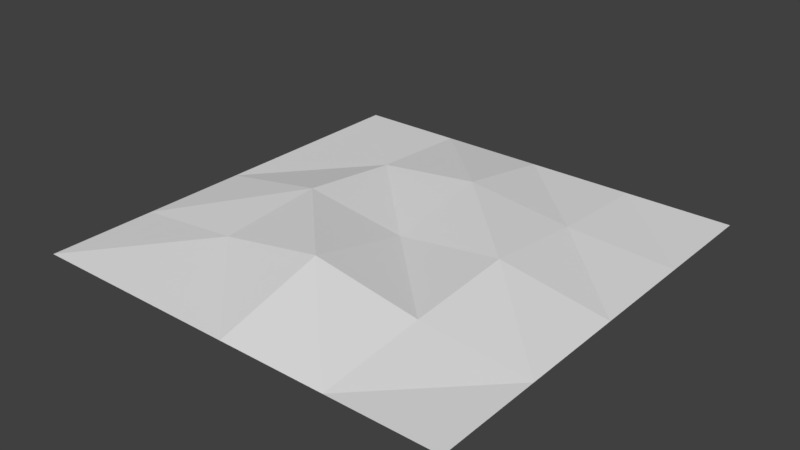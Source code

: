 # Source: Sand_tile.blend  (saved by Blender 2.78.0; exported with 4.5.12 LTS)
import bpy
from mathutils import Matrix  # noqa: F401  (used for matrix-valued properties, if any)

bpy.ops.wm.read_factory_settings(use_empty=True)
scene = bpy.context.scene
scene.name = 'Scene'

# ---- collections
col_collection_1 = bpy.data.collections.new('Collection 1'); scene.collection.children.link(col_collection_1)

# ---- materials (node trees are filled in below, after node groups)
mat_material = bpy.data.materials.new('Material')
mat_material.alpha_threshold = 0.0
mat_material.use_transparent_shadow = False
mat_material.roughness = 0.5
mat_material.line_color = (0.0, 0.0, 0.0, 1.0)

# ---- material node trees

# ---- world
world_world = bpy.data.worlds.new('World'); scene.world = world_world
world_world.color = (0.05088, 0.05088, 0.05088)
world_world.use_sun_shadow = False
world_world.sun_shadow_jitter_overblur = 0.0
world_world.cycles.sampling_method = 'MANUAL'

# ---- meshes
me_cube = bpy.data.meshes.new('Cube')
me_cube.from_pydata([(1.605, 1.605, 1.001), (1.605, -1.605, 1.001), (-1.605, -1.605, 1.001), (-1.605, 1.605, 1.001), (1.605, 1.721e-06, 1.001), (5.544e-07, 1.605, 1.001), (-6.776e-07, -1.605, 1.001), (-1.605, 3.065e-06, 1.001), (-6.173e-08, 0.000193, 1.026), (1.605, -0.8025, 1.001), (-0.8025, 1.605, 1.001), (-0.8025, -1.605, 1.001), (-1.605, 0.8025, 1.001), (1.605, 0.8025, 1.001), (0.8025, 1.605, 1.001), (0.8025, -1.605, 1.001), (-1.605, -0.8025, 1.001), (-3.694e-07, -0.804, 1.217), (2.462e-07, 0.8051, 1.138), (0.8037, -0.0009963, 1.136), (-0.8037, -0.0009956, 1.136), (-0.8025, 0.8025, 1.042), (0.8025, 0.8025, 1.042), (0.8031, -0.8023, 1.077), (-0.8031, -0.8023, 1.077)], [], [(24, 2, 11), (17, 15, 23), (18, 19, 22), (21, 7, 20), (21, 8, 18), (10, 18, 5), (3, 21, 10), (22, 4, 13), (14, 13, 0), (5, 22, 14), (9, 15, 1), (19, 9, 4), (8, 23, 19), (24, 6, 17), (20, 17, 8), (20, 16, 24), (24, 16, 2), (17, 6, 15), (18, 8, 19), (21, 12, 7), (21, 20, 8), (10, 21, 18), (3, 12, 21), (22, 19, 4), (14, 22, 13), (5, 18, 22), (9, 23, 15), (19, 23, 9), (8, 17, 23), (24, 11, 6), (20, 24, 17), (20, 7, 16)])
_uv = me_cube.uv_layers.new(name='UVMap')
_uv.uv.foreach_set('vector', [0.2504, 0.2502, 0.0001755, 0.0002692, 0.25, 0.0001858, 0.4999, 0.2503, 0.7498, 0.0003102, 0.7494, 0.2505, 0.5, 0.75, 0.7497, 0.5002, 0.7499, 0.75, 0.2501, 0.7498, 0.0001571, 0.5, 0.25, 0.5, 0.2501, 0.7498, 0.4999, 0.5002, 0.5, 0.75, 0.2503, 0.9998, 0.5, 0.75, 0.5002, 0.9998, 0.0003959, 0.9999, 0.2501, 0.7498, 0.2503, 0.9998, 0.7499, 0.75, 0.9997, 0.5002, 0.9998, 0.7502, 0.7501, 0.9999, 0.9998, 0.7502, 0.9998, 0.9999, 0.5002, 0.9998, 0.7499, 0.75, 0.7501, 0.9999, 0.9997, 0.2503, 0.7498, 0.0003102, 0.9997, 0.0003844, 0.7497, 0.5002, 0.9997, 0.2503, 0.9997, 0.5002, 0.4999, 0.5002, 0.7494, 0.2505, 0.7497, 0.5002, 0.2504, 0.2502, 0.4998, 9.997e-05, 0.4999, 0.2503, 0.25, 0.5, 0.4999, 0.2503, 0.4999, 0.5002, 0.25, 0.5, 0.0001705, 0.2501, 0.2504, 0.2502, 0.2504, 0.2502, 0.0001705, 0.2501, 0.0001755, 0.0002692, 0.4999, 0.2503, 0.4998, 9.997e-05, 0.7498, 0.0003102, 0.5, 0.75, 0.4999, 0.5002, 0.7497, 0.5002, 0.2501, 0.7498, 9.997e-05, 0.7499, 0.0001571, 0.5, 0.2501, 0.7498, 0.25, 0.5, 0.4999, 0.5002, 0.2503, 0.9998, 0.2501, 0.7498, 0.5, 0.75, 0.0003959, 0.9999, 9.997e-05, 0.7499, 0.2501, 0.7498, 0.7499, 0.75, 0.7497, 0.5002, 0.9997, 0.5002, 0.7501, 0.9999, 0.7499, 0.75, 0.9998, 0.7502, 0.5002, 0.9998, 0.5, 0.75, 0.7499, 0.75, 0.9997, 0.2503, 0.7494, 0.2505, 0.7498, 0.0003102, 0.7497, 0.5002, 0.7494, 0.2505, 0.9997, 0.2503, 0.4999, 0.5002, 0.4999, 0.2503, 0.7494, 0.2505, 0.2504, 0.2502, 0.25, 0.0001858, 0.4998, 9.997e-05, 0.25, 0.5, 0.2504, 0.2502, 0.4999, 0.2503, 0.25, 0.5, 0.0001571, 0.5, 0.0001705, 0.2501])
_ca = me_cube.color_attributes.new('Col', 'BYTE_COLOR', 'CORNER')
_ca.data.foreach_set('color', [0.5395, 0.4508, 0.1356, 1.0, 0.5395, 0.4508, 0.1356, 1.0, 0.5395, 0.4508, 0.1356, 1.0, 0.5395, 0.4508, 0.1356, 1.0, 0.5395, 0.4508, 0.1356, 1.0, 0.5395, 0.4508, 0.1356, 1.0, 0.5395, 0.4508, 0.1356, 1.0, 0.5395, 0.4508, 0.1356, 1.0, 0.5395, 0.4508, 0.1356, 1.0, 0.5395, 0.4508, 0.1356, 1.0, 0.5395, 0.4508, 0.1356, 1.0, 0.5395, 0.4508, 0.1356, 1.0, 0.5395, 0.4508, 0.1356, 1.0, 0.5395, 0.4508, 0.1356, 1.0, 0.5395, 0.4508, 0.1356, 1.0, 0.5395, 0.4508, 0.1356, 1.0, 0.5395, 0.4508, 0.1356, 1.0, 0.5395, 0.4508, 0.1356, 1.0, 0.5395, 0.4508, 0.1356, 1.0, 0.5395, 0.4508, 0.1356, 1.0, 0.5395, 0.4508, 0.1356, 1.0, 0.5395, 0.4508, 0.1356, 1.0, 0.5395, 0.4508, 0.1356, 1.0, 0.5395, 0.4508, 0.1356, 1.0, 0.5395, 0.4508, 0.1356, 1.0, 0.5395, 0.4508, 0.1356, 1.0, 0.5395, 0.4508, 0.1356, 1.0, 0.5395, 0.4508, 0.1356, 1.0, 0.5395, 0.4508, 0.1356, 1.0, 0.5395, 0.4508, 0.1356, 1.0, 0.5395, 0.4508, 0.1356, 1.0, 0.5395, 0.4508, 0.1356, 1.0, 0.5395, 0.4508, 0.1356, 1.0, 0.5395, 0.4508, 0.1356, 1.0, 0.5395, 0.4508, 0.1356, 1.0, 0.5395, 0.4508, 0.1356, 1.0, 0.5395, 0.4508, 0.1356, 1.0, 0.5395, 0.4508, 0.1356, 1.0, 0.5395, 0.4508, 0.1356, 1.0, 0.5395, 0.4508, 0.1356, 1.0, 0.5395, 0.4508, 0.1356, 1.0, 0.5395, 0.4508, 0.1356, 1.0, 0.5395, 0.4508, 0.1356, 1.0, 0.5395, 0.4508, 0.1356, 1.0, 0.5395, 0.4508, 0.1356, 1.0, 0.5395, 0.4508, 0.1356, 1.0, 0.5395, 0.4508, 0.1356, 1.0, 0.5395, 0.4508, 0.1356, 1.0, 0.5395, 0.4508, 0.1356, 1.0, 0.5395, 0.4508, 0.1356, 1.0, 0.5395, 0.4508, 0.1356, 1.0, 0.5395, 0.4508, 0.1356, 1.0, 0.5395, 0.4508, 0.1356, 1.0, 0.5395, 0.4508, 0.1356, 1.0, 0.5395, 0.4508, 0.1356, 1.0, 0.5395, 0.4508, 0.1356, 1.0, 0.5395, 0.4508, 0.1356, 1.0, 0.5395, 0.4508, 0.1356, 1.0, 0.5395, 0.4508, 0.1356, 1.0, 0.5395, 0.4508, 0.1356, 1.0, 0.5395, 0.4508, 0.1356, 1.0, 0.5395, 0.4508, 0.1356, 1.0, 0.5395, 0.4508, 0.1356, 1.0, 0.5395, 0.4508, 0.1356, 1.0, 0.5395, 0.4508, 0.1356, 1.0, 0.5395, 0.4508, 0.1356, 1.0, 0.5395, 0.4508, 0.1356, 1.0, 0.5395, 0.4508, 0.1356, 1.0, 0.5395, 0.4508, 0.1356, 1.0, 0.5395, 0.4508, 0.1356, 1.0, 0.5395, 0.4508, 0.1356, 1.0, 0.5395, 0.4508, 0.1356, 1.0, 0.5395, 0.4508, 0.1356, 1.0, 0.5395, 0.4508, 0.1356, 1.0, 0.5395, 0.4508, 0.1356, 1.0, 0.5395, 0.4508, 0.1356, 1.0, 0.5395, 0.4508, 0.1356, 1.0, 0.5395, 0.4508, 0.1356, 1.0, 0.5395, 0.4508, 0.1356, 1.0, 0.5395, 0.4508, 0.1356, 1.0, 0.5395, 0.4508, 0.1356, 1.0, 0.5395, 0.4508, 0.1356, 1.0, 0.5395, 0.4508, 0.1356, 1.0, 0.5395, 0.4508, 0.1356, 1.0, 0.5395, 0.4508, 0.1356, 1.0, 0.5395, 0.4508, 0.1356, 1.0, 0.5395, 0.4508, 0.1356, 1.0, 0.5395, 0.4508, 0.1356, 1.0, 0.5395, 0.4508, 0.1356, 1.0, 0.5395, 0.4508, 0.1356, 1.0, 0.5395, 0.4508, 0.1356, 1.0, 0.5395, 0.4508, 0.1356, 1.0, 0.5395, 0.4508, 0.1356, 1.0, 0.5395, 0.4508, 0.1356, 1.0, 0.5395, 0.4508, 0.1356, 1.0, 0.5395, 0.4508, 0.1356, 1.0])
me_cube.materials.append(mat_material)
me_cube.use_remesh_preserve_volume = False
me_cube.use_remesh_preserve_attributes = False
me_cube.use_mirror_vertex_groups = False
me_cube.update()

# ---- objects
ob_cube = bpy.data.objects.new('Cube', me_cube)

# ---- transforms, parenting, visibility, modifiers, constraints
ob_cube.location = (0.0, 0.0, 0.0)
ob_cube.lock_rotations_4d = False
ob_cube.empty_display_type = 'ARROWS'
ob_cube.lineart.crease_threshold = 0.0

# ---- collection membership
col_collection_1.objects.link(ob_cube)

# ---- scene / render settings (as saved in the file)
scene.frame_start = 1; scene.frame_end = 250; scene.frame_set(1)
scene.render.engine = 'BLENDER_EEVEE_NEXT'
scene.render.resolution_percentage = 50
scene.render.dither_intensity = 0.0
scene.cycles.use_denoising = False
scene.cycles.samples = 128
scene.cycles.sampling_pattern = 'TABULATED_SOBOL'
scene.cycles.light_sampling_threshold = 0.0
scene.cycles.use_adaptive_sampling = False
scene.cycles.use_light_tree = False
scene.cycles.blur_glossy = 0.0
scene.cycles.sample_clamp_indirect = 0.0
scene.view_settings.view_transform = 'Standard'
bpy.context.view_layer.update()

# ---- added for rendering (the .blend has no active camera and no usable light): camera, sun
cam_auto = bpy.data.cameras.new('AutoCamera')
cam_auto.lens = 50.0
cam_auto.sensor_width = 36.0
cam_auto.clip_end = 1000.0
ob_auto_camera = bpy.data.objects.new('AutoCamera', cam_auto)
scene.collection.objects.link(ob_auto_camera)
ob_auto_camera.location = (4.20497, -5.04596, 4.47253)
ob_auto_camera.rotation_euler = (1.09748, -7.21219e-08, 0.694738)
scene.camera = ob_auto_camera
light_auto_sun = bpy.data.lights.new('AutoSun', 'SUN')
light_auto_sun.energy = 3.0
light_auto_sun.angle = 0.0523599
ob_auto_sun = bpy.data.objects.new('AutoSun', light_auto_sun)
scene.collection.objects.link(ob_auto_sun)
ob_auto_sun.rotation_euler = (0.872665, 0.174533, 0.523599)
bpy.context.view_layer.update()
